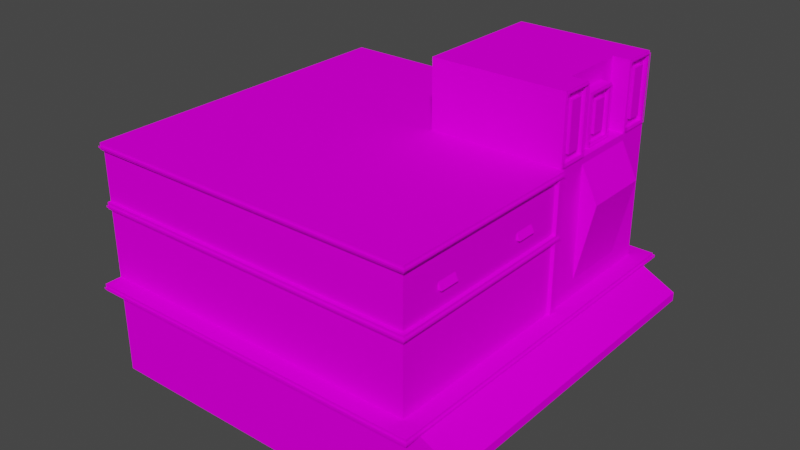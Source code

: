 # Source: house6.blend  (saved by Blender 2.92.15; exported with 4.5.12 LTS)
import bpy
from mathutils import Matrix  # noqa: F401  (used for matrix-valued properties, if any)

bpy.ops.wm.read_factory_settings(use_empty=True)
scene = bpy.context.scene
scene.name = 'Scene'

# ---- collections
col_collection = bpy.data.collections.new('Collection'); scene.collection.children.link(col_collection)

# ---- images (referenced by path relative to the original .blend; pixels are not part of the script)
import os
ASSET_DIR = os.environ.get("B2B_ASSET_DIR", "")  # directory of the original .blend (textures are referenced by path, not embedded)
HERE = os.path.dirname(os.path.abspath(__file__))  # packed textures are extracted next to this script under _unpacked/

def load_image(name, relpath, width, height, colorspace="sRGB"):
    """Load a texture the original file referenced (path relative to the .blend, or extracted next to this script)."""
    p = next((c for c in (os.path.join(HERE, relpath), os.path.join(ASSET_DIR, relpath)) if relpath and os.path.exists(c)), "")
    if p:
        img = bpy.data.images.load(p, check_existing=True)
        img.name = name
    else:  # same state as the original file: an image datablock whose file is absent (Cycles renders it pink)
        img = bpy.data.images.new(name, width, height)
        img.source = "FILE"
        img.filepath = "//" + (relpath or name)
    img.colorspace_settings.name = colorspace
    return img
img_miamiatlas_png_001 = load_image('MiamiAtlas.png.001', 'MiamiAtlas.png', 1024, 1024, 'sRGB')

# ---- materials (node trees are filled in below, after node groups)
mat_material = bpy.data.materials.new('Material')
mat_material.alpha_threshold = 0.0
mat_material.use_backface_culling = True
mat_material.use_transparent_shadow = False
mat_material.line_color = (0.0, 0.0, 0.0, 1.0)

# ---- material node trees
mat_material.use_nodes = True; mat_material.node_tree.nodes.clear()
_N = mat_material.node_tree.nodes; _L = mat_material.node_tree.links
n0 = _N.new('ShaderNodeOutputMaterial'); n0.name = 'Material Output'; n0.location = (300, 300)
n1 = _N.new('ShaderNodeBsdfPrincipled'); n1.name = 'Principled BSDF'; n1.location = (10, 300)
n1.distribution = 'GGX'
n1.subsurface_method = 'BURLEY'
n1.inputs[2].default_value = 0.4
n1.inputs[3].default_value = 1.45
n1.inputs[13].default_value = 0.0
n1.inputs[27].default_value = (0.0, 0.0, 0.0, 1.0)
n1.inputs[28].default_value = 1.0
n2 = _N.new('ShaderNodeTexImage'); n2.name = 'Image Texture'; n2.location = (-418, 190)
n2.image = img_miamiatlas_png_001
_L.new(n1.outputs[0], n0.inputs[0])
_L.new(n2.outputs[0], n1.inputs[0])
n0.is_active_output = True

# ---- world
world_world = bpy.data.worlds.new('World'); scene.world = world_world
world_world.use_nodes = True; world_world.node_tree.nodes.clear()
_N = world_world.node_tree.nodes; _L = world_world.node_tree.links
n0 = _N.new('ShaderNodeOutputWorld'); n0.name = 'World Output'; n0.location = (300, 300)
n1 = _N.new('ShaderNodeBackground'); n1.name = 'Background'; n1.location = (10, 300)
n1.inputs[0].default_value = (0.05088, 0.05088, 0.05088, 1.0)
_L.new(n1.outputs[0], n0.inputs[0])
n0.is_active_output = True
world_world.color = (0.05088, 0.05088, 0.05088)
world_world.use_sun_shadow = False
world_world.sun_shadow_jitter_overblur = 0.0

# ---- meshes
me_cube = bpy.data.meshes.new('Cube')
me_cube.from_pydata([(0.5, 0.54, 1.04), (10.5, 3.0, 10.5), (10.5, 1.377e-06, 10.5), (10.5, 3.0, 0.5), (10.5, 9.398e-07, 0.5), (10.5, 7.0, 0.5), (10.5, 7.0, 10.5), (10.5, 1.202e-06, 6.5), (10.5, 3.0, 6.5), (0.5, 0.54, 5.96), (10.5, 7.0, 6.5), (10.5, 1.071e-06, 3.5), (10.5, 3.0, 3.5), (0.5, 0.54, 3.54), (10.5, 7.0, 3.5), (0.5, 3.5, 7.5), (0.5, 6.8, 7.5), (0.5, 3.5, 9.5), (0.5, 6.8, 9.5), (0.008497, 5.761, 7.54), (0.008497, 5.761, 9.46), (0.5, 1.96, 1.04), (0.5, 7.0, 0.5), (0.5, 1.96, 5.96), (0.5, 7.0, 6.5), (0.5, 1.96, 3.54), (0.5, 7.0, 3.5), (0.5, 8.7, 10.2), (4.5, 9.0, 10.5), (4.5, 9.0, 6.5), (0.5, 8.7, 6.8), (4.5, 7.0, 6.5), (4.5, 7.0, 10.5), (0.5, 7.0, 10.5), (4.5, 9.0, 9.5), (0.5, 8.7, 9.8), (4.5, 7.0, 9.5), (0.5, 7.0, 9.5), (0.5, 8.7, 7.2), (0.5, 7.0, 7.5), (4.5, 9.0, 7.5), (4.5, 7.0, 7.5), (0.7, 8.2, 8.7), (1.0, 8.5, 9.0), (1.0, 7.0, 9.0), (0.7, 7.0, 9.0), (1.0, 8.5, 8.0), (0.7, 8.2, 8.3), (1.0, 7.0, 8.0), (0.7, 7.0, 8.0), (0.5, 3.0, 0.5), (0.5, 6.557e-08, 0.5), (0.5, 3.0, 3.5), (0.5, 1.967e-07, 3.5), (0.5, 2.8, -1.224e-07), (0.5, 3.0, -1.311e-07), (0.5, 2.8, 11.0), (0.5, 3.0, 11.0), (-2.448e-07, 2.8, -1.224e-07), (-2.623e-07, 3.0, -1.311e-07), (-2.448e-07, 2.8, 11.0), (-2.623e-07, 3.0, 11.0), (0.5, 2.8, 10.5), (0.5, 3.0, 10.5), (-2.448e-07, 2.8, 10.5), (-2.623e-07, 3.0, 10.5), (0.5, 2.8, 0.5), (-2.623e-07, 3.0, 0.5), (-2.448e-07, 2.8, 0.5), (10.5, 2.8, 0.5), (10.5, 2.8, -1.224e-07), (10.5, 3.0, -1.311e-07), (10.5, 3.0, 11.0), (10.5, 2.8, 11.0), (10.5, 2.8, 10.5), (0.4, 5.1, 0.4), (0.4, 5.3, 0.4), (0.5, 5.1, 6.3), (0.5, 5.3, 6.3), (0.4, 5.1, 6.3), (0.4, 5.3, 6.3), (0.5, 5.1, 0.5), (0.5, 5.3, 0.5), (10.5, 5.1, 0.5), (10.5, 5.1, 0.4), (10.5, 5.3, 0.4), (10.5, 5.3, 0.5), (0.4, 6.8, 0.4), (0.4, 7.0, 0.4), (0.5, 6.8, 6.3), (0.5, 7.0, 6.3), (0.4, 6.8, 6.3), (0.4, 7.0, 6.3), (0.5, 6.8, 0.5), (10.5, 6.8, 0.5), (10.5, 6.8, 0.4), (10.5, 7.0, 0.4), (0.5, 5.3, 6.5), (0.4, 5.3, 6.5), (0.4, 5.1, 6.5), (0.5, 5.1, 6.5), (0.4, 7.0, 6.5), (0.4, 6.8, 6.5), (0.5, 6.8, 6.5), (0.4, 3.0, 6.3), (0.5, 3.0, 6.3), (0.4, 3.0, 6.5), (0.5, 3.0, 6.5), (0.5, 5.027e-07, 10.5), (0.5, 3.278e-07, 6.5), (-1.0, 2.3, 10.5), (0.5, 5.8, 4.7), (0.5, 6.0, 4.7), (0.5, 5.8, 5.3), (0.5, 6.0, 5.3), (0.4, 5.8, 4.7), (0.4, 5.8, 5.3), (0.5, 5.8, 1.7), (0.5, 6.0, 1.7), (0.5, 5.8, 2.3), (0.5, 6.0, 2.3), (0.4, 5.8, 1.7), (0.4, 5.8, 2.3), (1.0, 9.0, 6.5), (1.0, 7.0, 6.5), (1.0, 7.0, 7.5), (1.0, 9.0, 7.5), (1.0, 9.0, 10.5), (1.0, 7.0, 10.5), (1.0, 7.0, 9.5), (1.0, 9.0, 9.5), (0.5, 3.5, 3.0), (0.5, 3.5, 1.0), (0.5, 5.0, 3.0), (0.5, 5.0, 1.0), (0.5, 5.0, 6.0), (0.5, 5.0, 4.0), (0.5, 3.5, 6.0), (0.5, 3.5, 4.0), (0.5, 3.5, 2.333), (0.5, 3.5, 1.667), (0.5, 5.0, 2.333), (0.5, 5.0, 1.667), (0.5, 3.5, 5.333), (0.5, 3.5, 4.667), (0.5, 5.0, 5.333), (0.5, 5.0, 4.667), (0.5, 4.65, 1.0), (0.5, 4.65, 3.0), (0.5, 4.68, 1.637), (0.5, 4.68, 2.363), (0.5, 4.65, 6.0), (0.5, 4.65, 4.0), (0.5, 4.68, 4.637), (0.5, 4.68, 5.363), (0.5, 4.97, 1.637), (0.5, 4.97, 1.03), (0.5, 4.68, 2.97), (0.5, 4.97, 2.97), (0.5, 4.68, 5.97), (0.5, 4.97, 5.97), (0.5, 4.97, 4.637), (0.5, 4.97, 4.03), (0.5, 4.68, 4.03), (0.5, 4.97, 2.363), (0.5, 4.68, 1.697), (0.5, 4.68, 2.303), (0.5, 4.97, 5.363), (0.5, 4.68, 4.697), (0.5, 4.68, 5.303), (0.5, 4.68, 1.03), (0.5, 4.97, 2.303), (0.5, 4.97, 1.697), (0.5, 4.62, 1.637), (0.5, 4.62, 2.363), (0.5, 4.97, 5.303), (0.5, 4.97, 4.697), (0.5, 4.62, 4.637), (0.5, 4.62, 5.363), (0.5, 3.53, 1.637), (0.5, 3.53, 1.03), (0.5, 4.62, 1.03), (0.5, 3.53, 4.637), (0.5, 3.53, 4.03), (0.5, 3.53, 2.97), (0.5, 3.53, 2.363), (0.5, 3.53, 5.97), (0.5, 3.53, 5.363), (0.5, 4.62, 2.97), (0.5, 4.61, 1.707), (0.5, 4.61, 2.293), (0.5, 4.62, 5.97), (0.5, 4.62, 4.03), (0.5, 4.61, 4.707), (0.5, 4.61, 5.293), (0.5, 3.54, 2.293), (0.5, 3.54, 1.707), (0.5, 3.54, 5.293), (0.5, 3.54, 4.707), (0.5, 4.65, 1.667), (0.5, 4.65, 2.333), (0.5, 4.65, 4.667), (0.5, 4.65, 5.333), (0.4915, 3.539, 9.46), (0.4915, 3.539, 7.54), (0.01789, 5.836, 9.46), (0.01789, 5.836, 7.54), (0.4821, 6.764, 9.46), (0.4821, 6.764, 7.54), (0.04208, 5.795, 7.5), (0.04208, 5.795, 9.5), (0.46, 3.872, 7.5), (0.46, 6.631, 7.5), (-5.071e-07, 5.8, 7.5), (0.46, 6.631, 9.5), (0.46, 3.872, 9.5), (-5.071e-07, 5.8, 9.5), (0.5, 1.96, 3.46), (0.5, 0.54, 3.46), (0.5, 0.5, 6.0), (0.5, 2.0, 6.0), (0.5, 2.0, 3.5), (0.5, 0.5, 3.5), (0.5, 2.0, 1.0), (0.5, 0.5, 1.0), (0.5, 2.0, 9.5), (0.5, 2.0, 7.5), (0.5, 3.119e-07, 7.5), (0.5, 3.994e-07, 9.5), (0.5, 3.557e-07, 8.5), (0.5, 2.0, 8.5), (0.5, 1.92, 8.42), (0.5, 1.92, 7.58), (0.5, 0.5, 7.58), (0.5, 0.5, 8.42), (0.5, 1.92, 9.42), (0.5, 0.5, 9.42), (0.5, 0.5, 8.58), (0.5, 1.92, 8.58), (-1.0, 2.3, 0.5), (-1.0, 2.05, 10.5), (-1.0, 2.05, 0.5), (0.5, 2.05, 10.5), (0.5, 2.05, 0.5), (0.7, 8.5, 9.0), (0.7, 8.5, 8.0), (0.7, 7.3, 8.7), (0.7, 7.3, 8.3), (0.7, 7.1, 8.1), (0.7, 7.1, 8.9), (0.7, 8.4, 8.9), (0.7, 8.4, 8.1), (0.8, 7.1, 8.1), (0.8, 7.1, 8.9), (0.8, 8.4, 8.9), (0.8, 8.4, 8.1), (0.8, 7.3, 8.3), (0.8, 7.3, 8.7), (0.8, 8.2, 8.7), (0.8, 8.2, 8.3), (0.5, 9.0, 7.5), (0.5, 9.0, 6.5), (0.5, 9.0, 10.5), (0.5, 9.0, 9.5), (0.5, 7.3, 10.2), (0.5, 7.3, 9.8), (0.5, 7.3, 7.2), (0.5, 7.3, 6.8), (0.5, 7.1, 10.4), (0.5, 7.1, 9.6), (0.5, 7.1, 7.4), (0.5, 7.1, 6.6), (0.5, 8.9, 7.4), (0.5, 8.9, 6.6), (0.5, 8.9, 10.4), (0.5, 8.9, 9.6), (0.6, 7.1, 10.4), (0.6, 7.1, 9.6), (0.6, 7.1, 7.4), (0.6, 7.1, 6.6), (0.6, 8.9, 7.4), (0.6, 8.9, 6.6), (0.6, 8.9, 10.4), (0.6, 8.9, 9.6), (0.6, 7.3, 10.2), (0.6, 7.3, 9.8), (0.6, 7.3, 7.2), (0.6, 7.3, 6.8), (0.6, 8.7, 7.2), (0.6, 8.7, 6.8), (0.6, 8.7, 10.2), (0.6, 8.7, 9.8), (-0.05, 2.87, -0.05), (-0.05, 2.93, -0.05), (-0.05, 2.87, 11.05), (-0.05, 2.93, 11.05), (10.5, 2.87, -0.05), (10.5, 2.93, -0.05), (10.5, 2.93, 11.05), (10.5, 2.87, 11.05), (0.35, 5.17, 0.35), (0.35, 5.23, 0.35), (0.35, 5.17, 6.5), (0.35, 5.23, 6.5), (10.5, 5.17, 0.35), (10.5, 5.23, 0.35), (0.35, 6.87, 0.35), (0.35, 6.93, 0.35), (0.35, 6.87, 6.5), (0.35, 6.93, 6.5), (10.5, 6.87, 0.35), (10.5, 6.93, 0.35), (0.45, 7.035, 6.535), (0.45, 7.035, 10.47), (0.45, 7.035, 9.535), (0.45, 7.035, 7.465), (0.65, 7.035, 8.965), (0.65, 7.035, 8.035), (0.65, 8.465, 8.965), (0.65, 8.465, 8.035), (0.65, 7.065, 8.065), (0.65, 7.065, 8.935), (0.65, 8.435, 8.935), (0.65, 8.435, 8.065), (0.45, 8.965, 7.465), (0.45, 8.965, 6.535), (0.45, 8.965, 10.47), (0.45, 8.965, 9.535), (0.45, 7.065, 10.43), (0.45, 7.065, 9.565), (0.45, 7.065, 7.435), (0.45, 7.065, 6.565), (0.45, 8.935, 7.435), (0.45, 8.935, 6.565), (0.45, 8.935, 10.43), (0.45, 8.935, 9.565)], [], [(12, 3, 5, 14), (51, 50, 3, 4), (7, 8, 1, 2), (218, 217, 21, 0), (2, 1, 63, 108), (26, 14, 5, 22), (107, 63, 33, 24), (63, 1, 6, 33), (3, 50, 22, 5), (154, 159, 160, 167), (33, 6, 10, 24), (234, 231, 232, 233), (11, 12, 8, 7), (1, 8, 10, 6), (4, 3, 12, 11), (150, 157, 158, 164), (24, 10, 14, 26), (9, 23, 25, 13), (8, 12, 14, 10), (215, 214, 210), (209, 212, 211), (203, 20, 19, 204), (205, 207, 208, 206), (131, 132, 50, 52), (134, 133, 26, 22), (132, 134, 22, 50), (133, 131, 52, 26), (135, 137, 107, 24), (137, 138, 52, 107), (136, 135, 24, 26), (138, 136, 26, 52), (126, 40, 29, 123), (244, 45, 44, 43), (35, 265, 264, 27), (40, 41, 31, 29), (123, 124, 24, 261), (127, 128, 32, 28), (28, 32, 36, 34), (244, 43, 46, 245), (47, 247, 246, 42), (127, 28, 34, 130), (30, 267, 266, 38), (34, 40, 126, 130), (130, 129, 37, 263), (46, 48, 49, 245), (224, 223, 50, 51), (223, 221, 52, 50), (219, 222, 53, 109), (220, 219, 109, 107), (221, 220, 107, 52), (222, 224, 51, 53), (56, 57, 61, 60), (68, 67, 59, 58), (58, 59, 55, 54), (66, 68, 58, 54), (67, 50, 55, 59), (61, 57, 63, 65), (56, 60, 64, 62), (60, 61, 65, 64), (65, 63, 50, 67), (64, 65, 67, 68), (63, 57, 72, 1), (50, 66, 69, 3), (69, 70, 71, 3), (1, 72, 73, 74), (66, 54, 70, 69), (62, 63, 1, 74), (57, 56, 73, 72), (56, 62, 74, 73), (54, 55, 71, 70), (55, 50, 3, 71), (80, 78, 82, 76), (77, 79, 75, 81), (79, 80, 76, 75), (83, 84, 85, 86), (81, 75, 84, 83), (75, 76, 85, 84), (76, 82, 86, 85), (102, 98, 97, 103), (92, 90, 22, 88), (89, 91, 87, 93), (91, 92, 88, 87), (93, 87, 95, 94), (87, 88, 96, 95), (88, 22, 5, 96), (92, 91, 102, 101), (97, 98, 99, 100), (24, 101, 102, 103), (90, 92, 101, 24), (99, 79, 104, 106), (80, 79, 99, 98), (78, 80, 91, 89), (102, 91, 80, 98), (79, 77, 105, 104), (100, 99, 106, 107), (225, 228, 108, 63), (226, 225, 63, 107), (227, 226, 107, 109), (113, 114, 116), (115, 112, 111), (113, 116, 115, 111), (116, 114, 112, 115), (119, 120, 122), (121, 118, 117), (119, 122, 121, 117), (122, 120, 118, 121), (39, 125, 126, 260), (29, 31, 124, 123), (260, 126, 123, 261), (129, 130, 126, 125), (262, 127, 130, 263), (262, 33, 128, 127), (36, 41, 40, 34), (170, 149, 155, 156), (165, 166, 171, 172), (163, 153, 161, 162), (168, 169, 175, 176), (196, 195, 190, 189), (180, 179, 173, 181), (185, 184, 188, 174), (198, 197, 194, 193), (183, 182, 177, 192), (187, 186, 191, 178), (156, 155, 142, 134), (158, 157, 148, 133), (160, 159, 151, 135), (162, 161, 146, 136), (163, 162, 136, 152), (164, 158, 133, 141), (155, 149, 199, 142), (150, 164, 141, 200), (167, 160, 135, 145), (161, 153, 201, 146), (154, 167, 145, 202), (170, 156, 134, 147), (149, 170, 147, 199), (157, 150, 200, 148), (153, 163, 152, 201), (159, 154, 202, 151), (172, 171, 141, 142), (165, 172, 142, 199), (171, 166, 200, 141), (176, 175, 145, 146), (168, 176, 146, 201), (175, 169, 202, 145), (166, 165, 199, 200), (169, 168, 201, 202), (179, 180, 132, 140), (180, 181, 147, 132), (182, 183, 138, 144), (184, 185, 139, 131), (186, 187, 143, 137), (188, 184, 131, 148), (173, 179, 140, 199), (185, 174, 200, 139), (181, 173, 199, 147), (174, 188, 148, 200), (191, 186, 137, 151), (183, 192, 152, 138), (177, 182, 144, 201), (187, 178, 202, 143), (192, 177, 201, 152), (178, 191, 151, 202), (195, 196, 140, 139), (197, 198, 144, 143), (196, 189, 199, 140), (190, 195, 139, 200), (189, 190, 200, 199), (198, 193, 201, 144), (194, 197, 143, 202), (193, 194, 202, 201), (203, 204, 15, 17), (20, 203, 17, 216), (19, 20, 216, 213), (204, 19, 213, 15), (208, 207, 18, 16), (205, 206, 213, 216), (206, 208, 16, 213), (207, 205, 216, 18), (211, 212, 16, 15), (212, 209, 213, 16), (209, 211, 15, 213), (214, 215, 17, 18), (215, 210, 216, 17), (210, 214, 18, 216), (13, 25, 221, 222), (9, 13, 222, 219), (23, 9, 219, 220), (25, 23, 220, 221), (217, 218, 222, 221), (0, 21, 223, 224), (21, 217, 221, 223), (218, 0, 224, 222), (236, 235, 238, 237), (232, 231, 230, 226), (233, 232, 226, 227), (234, 233, 227, 229), (231, 234, 229, 230), (235, 236, 228, 225), (236, 237, 229, 228), (238, 235, 225, 230), (237, 238, 230, 229), (64, 68, 239, 110), (110, 239, 241, 240), (240, 241, 243, 242), (68, 243, 241, 239), (68, 66, 243), (242, 62, 64), (110, 240, 242, 64), (94, 95, 96, 5), (250, 249, 45, 244), (251, 250, 244, 245), (249, 248, 49, 45), (248, 251, 245, 49), (246, 247, 256, 257), (47, 42, 258, 259), (250, 251, 255, 254), (251, 248, 252, 255), (257, 256, 252, 253), (258, 257, 253, 254), (259, 258, 254, 255), (256, 259, 255, 252), (247, 47, 259, 256), (249, 250, 254, 253), (42, 246, 257, 258), (248, 249, 253, 252), (273, 272, 260, 261), (274, 268, 33, 262), (275, 274, 262, 263), (268, 269, 37, 33), (269, 275, 263, 37), (272, 270, 39, 260), (270, 271, 24, 39), (271, 273, 261, 24), (274, 275, 283, 282), (264, 265, 285, 284), (268, 274, 282, 276), (267, 30, 289, 287), (272, 273, 281, 280), (38, 266, 286, 288), (273, 271, 279, 281), (265, 35, 291, 285), (284, 285, 277, 276), (286, 287, 279, 278), (289, 288, 280, 281), (290, 284, 276, 282), (291, 290, 282, 283), (285, 291, 283, 277), (288, 286, 278, 280), (287, 289, 281, 279), (266, 267, 287, 286), (269, 268, 276, 277), (30, 38, 288, 289), (271, 270, 278, 279), (275, 269, 277, 283), (27, 264, 284, 290), (270, 272, 280, 278), (35, 27, 290, 291), (294, 295, 293, 292), (295, 294, 299, 298), (292, 293, 297, 296), (302, 303, 301, 300), (300, 301, 305, 304), (308, 309, 307, 306), (306, 307, 311, 310), (322, 321, 316, 318), (323, 322, 318, 319), (321, 320, 317, 316), (320, 323, 319, 317), (333, 332, 324, 325), (334, 328, 313, 326), (335, 334, 326, 327), (328, 329, 314, 313), (329, 335, 327, 314), (332, 330, 315, 324), (330, 331, 312, 315), (331, 333, 325, 312)])
_uv = me_cube.uv_layers.new(name='UVMap')
_uv.uv.foreach_set('vector', [0.8213, 0.8453, 0.7746, 0.8453, 0.7746, 0.7831, 0.8213, 0.7831, 0.7933, 0.8453, 0.7746, 0.8453, 0.7746, 0.7831, 0.7933, 0.7831, 0.8368, 0.7831, 0.8368, 0.8297, 0.7746, 0.8297, 0.7746, 0.7831, 0.2497, 0.2493, 5.993e-05, 0.2493, 5.993e-05, 0.0002039, 0.2497, 0.0002039, 0.8368, 0.7831, 0.8368, 0.8018, 0.7746, 0.8018, 0.7746, 0.7831, 0.8928, 0.8998, 0.9763, 0.8998, 0.9763, 0.9248, 0.8928, 0.9248, 0.8394, 0.8465, 0.7748, 0.8465, 0.7748, 0.7819, 0.8394, 0.7819, 0.7746, 0.7831, 0.8368, 0.7831, 0.8368, 0.808, 0.7746, 0.808, 0.7995, 0.7831, 0.7995, 0.8453, 0.7746, 0.8453, 0.7746, 0.7831, 0.2497, 0.0001796, 0.2497, 0.2493, 3.383e-05, 0.2493, 3.38e-05, 0.0001796, 0.8928, 0.8998, 0.9763, 0.8998, 0.9763, 0.9332, 0.8928, 0.9332, 0.2497, 0.0002075, 0.2497, 0.2493, 3.275e-05, 0.2493, 3.275e-05, 0.0002075, 0.7746, 0.7831, 0.8368, 0.7831, 0.8368, 0.8453, 0.7746, 0.8453, 0.7746, 0.7831, 0.8368, 0.7831, 0.8368, 0.8453, 0.7746, 0.8453, 0.8368, 0.7831, 0.8368, 0.8453, 0.7746, 0.8453, 0.7746, 0.7831, 0.2497, 0.0001796, 0.2497, 0.2493, 3.383e-05, 0.2493, 3.409e-05, 0.0001796, 0.8928, 0.8998, 0.9763, 0.8998, 0.9763, 0.9248, 0.8928, 0.9248, 0.2497, 0.2493, 5.993e-05, 0.2493, 5.993e-05, 0.0002039, 0.2497, 0.0002039, 0.8213, 0.8453, 0.7746, 0.8453, 0.7746, 0.7831, 0.8213, 0.7831, 0.1375, 0.005494, 0.1375, 0.2396, 0.0825, 0.1686, 0.0825, 0.07643, 0.1375, 0.005494, 0.1375, 0.2396, 3.052e-05, 0.0001792, 0.2497, 0.0001792, 0.2497, 0.2494, 3.049e-05, 0.2494, 0.2497, 0.0001811, 0.2497, 0.2494, 2.98e-05, 0.2494, 2.98e-05, 0.0001812, 0.8314, 0.8223, 0.8314, 0.79, 0.8394, 0.7819, 0.8394, 0.8303, 0.8071, 0.79, 0.8071, 0.8223, 0.7748, 0.8303, 0.7748, 0.7819, 0.8314, 0.79, 0.8071, 0.79, 0.7748, 0.7819, 0.8394, 0.7819, 0.8071, 0.8223, 0.8314, 0.8223, 0.8394, 0.8303, 0.7748, 0.8303, 0.8152, 0.8142, 0.8152, 0.79, 0.8233, 0.7819, 0.8233, 0.8465, 0.8152, 0.79, 0.7829, 0.79, 0.7748, 0.7819, 0.8233, 0.7819, 0.7829, 0.8142, 0.8152, 0.8142, 0.8233, 0.8465, 0.7748, 0.8465, 0.7829, 0.79, 0.7829, 0.8142, 0.7748, 0.8465, 0.7748, 0.7819, 0.9034, 0.9265, 0.9778, 0.9265, 0.9778, 0.9052, 0.9034, 0.9052, 0.03284, 0.5351, 0.09739, 0.5351, 0.09739, 0.5222, 0.03284, 0.5222, 0.04252, 0.5319, 0.04252, 0.577, 0.05543, 0.577, 0.05543, 0.5319, 0.7754, 0.7839, 0.7754, 0.8434, 0.8052, 0.8434, 0.8052, 0.7839, 0.03284, 0.5222, 0.03284, 0.5867, 0.04897, 0.5867, 0.04897, 0.5222, 0.7748, 0.7953, 0.7748, 0.8312, 0.8377, 0.8312, 0.8377, 0.7953, 0.7754, 0.7839, 0.7754, 0.8434, 0.8052, 0.8434, 0.8052, 0.7839, 0.03284, 0.5222, 0.03284, 0.5415, 0.09739, 0.5415, 0.09739, 0.5222, 0.04575, 0.5351, 0.04575, 0.5738, 0.06296, 0.5738, 0.06296, 0.5351, 0.9678, 0.9059, 0.8934, 0.9059, 0.8934, 0.9271, 0.9678, 0.9271, 0.04252, 0.5319, 0.04252, 0.577, 0.05543, 0.577, 0.05543, 0.5319, 0.9541, 0.9338, 0.9541, 0.8994, 0.8938, 0.8994, 0.8938, 0.9338, 0.03284, 0.5222, 0.03284, 0.5867, 0.04897, 0.5867, 0.04897, 0.5222, 0.03284, 0.5351, 0.09739, 0.5351, 0.09739, 0.5222, 0.03284, 0.5222, 0.8304, 0.8356, 0.8304, 0.8027, 0.8414, 0.7807, 0.8414, 0.8466, 0.8304, 0.8027, 0.7756, 0.8027, 0.7756, 0.7807, 0.8414, 0.7807, 0.8304, 0.7917, 0.7756, 0.7917, 0.7756, 0.7807, 0.8414, 0.7807, 0.8304, 0.8246, 0.8304, 0.7917, 0.8414, 0.7807, 0.8414, 0.8466, 0.7756, 0.8246, 0.8304, 0.8246, 0.8414, 0.8466, 0.7756, 0.8466, 0.7756, 0.8356, 0.8304, 0.8356, 0.8414, 0.8466, 0.7756, 0.8466, 0.09429, 0.5529, 0.09496, 0.5529, 0.09496, 0.5545, 0.09429, 0.5545, 0.09429, 0.521, 0.09362, 0.521, 0.09362, 0.5194, 0.09429, 0.5194, 0.09563, 0.5545, 0.09496, 0.5545, 0.09496, 0.5529, 0.09563, 0.5529, 0.09027, 0.521, 0.09027, 0.5194, 0.09195, 0.5194, 0.09195, 0.521, 0.07051, 0.521, 0.06883, 0.521, 0.06883, 0.5194, 0.07051, 0.5194, 0.07051, 0.5562, 0.06883, 0.5562, 0.06883, 0.5545, 0.07051, 0.5545, 0.09195, 0.521, 0.09195, 0.5194, 0.09362, 0.5194, 0.09362, 0.521, 0.09429, 0.5562, 0.09362, 0.5562, 0.09362, 0.5545, 0.09429, 0.5545, 0.07051, 0.5545, 0.06883, 0.5545, 0.06883, 0.521, 0.07051, 0.521, 0.09429, 0.5545, 0.09362, 0.5545, 0.09362, 0.521, 0.09429, 0.521, 0.06883, 0.5545, 0.06883, 0.5562, 0.03533, 0.5562, 0.03533, 0.5545, 0.0, 0.0, 0.0, 0.0, 0.0, 0.0, 0.0, 0.0, 0.0695, 0.5596, 0.0695, 0.5579, 0.07017, 0.5579, 0.07017, 0.5596, 0.07017, 0.5562, 0.07017, 0.5579, 0.0695, 0.5579, 0.0695, 0.5562, 0.09027, 0.521, 0.09195, 0.521, 0.09195, 0.5545, 0.09027, 0.5545, 0.0, 0.0, 0.0, 0.0, 0.0, 0.0, 0.0, 0.0, 0.09496, 0.5529, 0.09429, 0.5529, 0.09429, 0.5194, 0.09496, 0.5194, 0.09195, 0.521, 0.09362, 0.521, 0.09362, 0.5545, 0.09195, 0.5545, 0.09563, 0.5529, 0.09496, 0.5529, 0.09496, 0.5194, 0.09563, 0.5194, 0.06883, 0.5194, 0.06883, 0.521, 0.03533, 0.521, 0.03533, 0.5194, 0.07551, 0.5553, 0.07551, 0.5549, 0.09551, 0.5549, 0.09551, 0.5553, 0.05517, 0.5208, 0.05517, 0.5204, 0.07516, 0.5204, 0.07516, 0.5208, 0.08275, 0.556, 0.08344, 0.556, 0.08344, 0.5759, 0.08275, 0.5759, 0.07482, 0.556, 0.07447, 0.556, 0.07447, 0.5553, 0.07482, 0.5553, 0.07516, 0.5208, 0.07551, 0.5208, 0.07551, 0.5553, 0.07516, 0.5553, 0.09654, 0.5549, 0.09585, 0.5549, 0.09585, 0.5204, 0.09654, 0.5204, 0.09585, 0.5549, 0.09551, 0.5549, 0.09551, 0.5204, 0.09585, 0.5204, 0.05482, 0.556, 0.05482, 0.5611, 0.05448, 0.5611, 0.05448, 0.556, 0.03482, 0.5553, 0.03482, 0.5549, 0.05482, 0.5549, 0.05482, 0.5553, 0.05448, 0.5897, 0.05448, 0.5901, 0.03448, 0.5901, 0.03448, 0.5897, 0.08861, 0.556, 0.0893, 0.556, 0.0893, 0.5759, 0.08861, 0.5759, 0.03448, 0.5897, 0.03413, 0.5897, 0.03413, 0.5553, 0.03448, 0.5553, 0.09723, 0.5549, 0.09654, 0.5549, 0.09654, 0.5204, 0.09723, 0.5204, 0.05517, 0.5549, 0.05482, 0.5549, 0.05482, 0.5204, 0.05517, 0.5204, 0.0893, 0.556, 0.08861, 0.556, 0.08861, 0.5553, 0.0893, 0.5553, 0.05448, 0.5611, 0.05482, 0.5611, 0.05482, 0.5618, 0.05448, 0.5618, 0.05448, 0.5553, 0.05482, 0.5553, 0.05482, 0.556, 0.05448, 0.556, 0.03482, 0.5549, 0.03482, 0.5553, 0.03413, 0.5553, 0.03413, 0.5549, 0.08275, 0.5553, 0.08275, 0.556, 0.07551, 0.556, 0.07551, 0.5553, 0.08344, 0.556, 0.08275, 0.556, 0.08275, 0.5553, 0.08344, 0.5553, 0.07516, 0.5604, 0.07482, 0.5604, 0.07482, 0.5553, 0.07516, 0.5553, 0.08861, 0.5553, 0.08861, 0.556, 0.08344, 0.556, 0.08344, 0.5553, 0.07516, 0.5553, 0.07551, 0.5553, 0.07551, 0.5625, 0.07516, 0.5625, 0.05448, 0.5618, 0.05482, 0.5618, 0.05482, 0.5691, 0.05448, 0.5691, 0.792, 0.8301, 0.8249, 0.8301, 0.8249, 0.8466, 0.7756, 0.8466, 0.792, 0.7972, 0.792, 0.8301, 0.7756, 0.8466, 0.7756, 0.7807, 0.8249, 0.7972, 0.792, 0.7972, 0.7756, 0.7807, 0.8249, 0.7807, 0.9096, 0.925, 0.9255, 0.925, 0.9096, 0.933, 0.9255, 0.925, 0.9415, 0.933, 0.9255, 0.933, 0.9415, 0.917, 0.9415, 0.925, 0.8936, 0.925, 0.8936, 0.917, 0.8936, 0.917, 0.8936, 0.8992, 0.9415, 0.8992, 0.9415, 0.917, 0.9096, 0.925, 0.9255, 0.925, 0.9096, 0.933, 0.9255, 0.925, 0.9415, 0.933, 0.9255, 0.933, 0.9415, 0.917, 0.9415, 0.925, 0.8936, 0.925, 0.8936, 0.917, 0.8936, 0.917, 0.8936, 0.8992, 0.9415, 0.8992, 0.9415, 0.917, 0.03284, 0.5867, 0.04897, 0.5867, 0.04897, 0.5222, 0.03284, 0.5222, 0.8377, 0.8312, 0.8377, 0.7953, 0.7748, 0.7953, 0.7748, 0.8312, 0.8928, 0.9265, 0.9034, 0.9265, 0.9034, 0.9052, 0.8928, 0.9052, 0.7742, 0.7822, 0.7742, 0.846, 0.838, 0.846, 0.838, 0.7822, 0.9784, 0.9059, 0.9678, 0.9059, 0.9678, 0.9271, 0.9784, 0.9271, 0.03284, 0.5222, 0.03284, 0.5867, 0.04897, 0.5867, 0.04897, 0.5222, 0.8349, 0.8434, 0.8349, 0.7839, 0.7754, 0.7839, 0.7754, 0.8434, 0.2497, 0.0001796, 0.2497, 0.2493, 3.383e-05, 0.2493, 3.38e-05, 0.0001796, 0.2497, 0.0001797, 0.2497, 0.2493, 3.383e-05, 0.2493, 3.38e-05, 0.0001796, 0.2497, 0.0001796, 0.2497, 0.2493, 3.383e-05, 0.2493, 3.38e-05, 0.0001796, 0.2497, 0.0001796, 0.2497, 0.2493, 3.383e-05, 0.2493, 3.38e-05, 0.0001796, 3.815e-05, 0.0001835, 0.2497, 0.0001835, 0.2497, 0.2494, 3.821e-05, 0.2494, 3.821e-05, 0.0001835, 0.2497, 0.0001835, 0.2497, 0.2494, 3.815e-05, 0.2494, 3.821e-05, 0.0001835, 0.2497, 0.0001835, 0.2497, 0.2494, 3.815e-05, 0.2494, 0.2497, 0.2494, 3.815e-05, 0.2494, 3.815e-05, 0.0001835, 0.2497, 0.0001835, 0.2497, 0.2494, 3.815e-05, 0.2494, 3.815e-05, 0.0001835, 0.2497, 0.0001835, 3.83e-05, 0.0001835, 0.2497, 0.0001835, 0.2497, 0.2494, 3.815e-05, 0.2494, 0.7714, 0.9141, 0.8339, 0.9141, 0.837, 0.9172, 0.7683, 0.9172, 0.8311, 0.9172, 0.7742, 0.9172, 0.7683, 0.9114, 0.837, 0.9114, 0.8318, 0.9142, 0.7739, 0.9142, 0.7679, 0.9082, 0.8378, 0.9082, 0.771, 0.9111, 0.8346, 0.9111, 0.8378, 0.9142, 0.7679, 0.9142, 0.8318, 0.9142, 0.7739, 0.9142, 0.7679, 0.9082, 0.8378, 0.9082, 0.7714, 0.9141, 0.8339, 0.9141, 0.837, 0.9172, 0.7683, 0.9172, 0.8311, 0.9172, 0.7742, 0.9172, 0.7683, 0.9114, 0.837, 0.9114, 0.8311, 0.9172, 0.7742, 0.9172, 0.7683, 0.9114, 0.837, 0.9114, 0.771, 0.9111, 0.8346, 0.9111, 0.8378, 0.9142, 0.7679, 0.9142, 0.8318, 0.9142, 0.7739, 0.9142, 0.7679, 0.9082, 0.8378, 0.9082, 0.8318, 0.9142, 0.7739, 0.9142, 0.7679, 0.9082, 0.8378, 0.9082, 0.8311, 0.9172, 0.7742, 0.9172, 0.7683, 0.9114, 0.837, 0.9114, 0.8339, 0.9172, 0.7714, 0.9172, 0.7683, 0.9141, 0.837, 0.9141, 0.8339, 0.9172, 0.7714, 0.9172, 0.7683, 0.9141, 0.837, 0.9141, 0.8346, 0.9142, 0.771, 0.9142, 0.7679, 0.9111, 0.8378, 0.9111, 0.8346, 0.9142, 0.771, 0.9142, 0.7679, 0.9111, 0.8378, 0.9111, 0.8339, 0.9172, 0.7714, 0.9172, 0.7683, 0.9141, 0.837, 0.9141, 0.8311, 0.9172, 0.7742, 0.9172, 0.7683, 0.9114, 0.837, 0.9114, 0.8311, 0.9172, 0.7742, 0.9172, 0.7683, 0.9114, 0.837, 0.9114, 0.771, 0.9111, 0.8346, 0.9111, 0.8378, 0.9142, 0.7679, 0.9142, 0.8318, 0.9142, 0.7739, 0.9142, 0.7679, 0.9082, 0.8378, 0.9082, 0.8318, 0.9142, 0.7739, 0.9142, 0.7679, 0.9082, 0.8378, 0.9082, 0.8339, 0.9172, 0.7714, 0.9172, 0.7683, 0.9141, 0.837, 0.9141, 0.8346, 0.9142, 0.771, 0.9142, 0.7679, 0.9111, 0.8378, 0.9111, 0.8339, 0.9172, 0.7714, 0.9172, 0.7683, 0.9141, 0.837, 0.9141, 0.8352, 0.9172, 0.7701, 0.9172, 0.7683, 0.9154, 0.837, 0.9154, 0.8346, 0.9142, 0.771, 0.9142, 0.7679, 0.9111, 0.8378, 0.9111, 0.8339, 0.9172, 0.7714, 0.9172, 0.7683, 0.9141, 0.837, 0.9141, 0.8346, 0.9142, 0.771, 0.9142, 0.7679, 0.9111, 0.8378, 0.9111, 0.8352, 0.9172, 0.7701, 0.9172, 0.7683, 0.9154, 0.837, 0.9154, 0.8352, 0.9172, 0.7701, 0.9172, 0.7683, 0.9154, 0.837, 0.9154, 0.8352, 0.9172, 0.7701, 0.9172, 0.7683, 0.9154, 0.837, 0.9154, 0.7714, 0.9141, 0.8339, 0.9141, 0.837, 0.9172, 0.7683, 0.9172, 0.7714, 0.9141, 0.8339, 0.9141, 0.837, 0.9172, 0.7683, 0.9172, 0.7697, 0.9124, 0.836, 0.9124, 0.8378, 0.9142, 0.7679, 0.9142, 0.7697, 0.9124, 0.836, 0.9124, 0.8378, 0.9142, 0.7679, 0.9142, 0.7697, 0.9124, 0.836, 0.9124, 0.8378, 0.9142, 0.7679, 0.9142, 0.7697, 0.9124, 0.836, 0.9124, 0.8378, 0.9142, 0.7679, 0.9142, 0.771, 0.9111, 0.8346, 0.9111, 0.8378, 0.9142, 0.7679, 0.9142, 0.771, 0.9111, 0.8346, 0.9111, 0.8378, 0.9142, 0.7679, 0.9142, 0.8329, 0.9172, 0.7724, 0.9172, 0.7683, 0.9131, 0.837, 0.9131, 0.8336, 0.9142, 0.7721, 0.9142, 0.7679, 0.91, 0.8378, 0.91, 0.7707, 0.9148, 0.8346, 0.9148, 0.837, 0.9172, 0.7683, 0.9172, 0.8346, 0.9172, 0.7707, 0.9172, 0.7683, 0.9148, 0.837, 0.9148, 0.7724, 0.9131, 0.8329, 0.9131, 0.837, 0.9172, 0.7683, 0.9172, 0.8354, 0.9142, 0.7703, 0.9142, 0.7679, 0.9118, 0.8378, 0.9118, 0.8354, 0.9142, 0.7703, 0.9142, 0.7679, 0.9118, 0.8378, 0.9118, 0.7721, 0.91, 0.8336, 0.91, 0.8378, 0.9142, 0.7679, 0.9142, 0.823, 0.9136, 0.823, 0.9052, 0.8232, 0.905, 0.8232, 0.9139, 0.8156, 0.9119, 0.823, 0.9136, 0.8232, 0.9139, 0.8155, 0.912, 0.8157, 0.9068, 0.8156, 0.9119, 0.8155, 0.912, 0.8156, 0.9067, 0.823, 0.9052, 0.8157, 0.9068, 0.8156, 0.9067, 0.8232, 0.905, 0.8121, 0.9055, 0.8121, 0.9131, 0.8119, 0.9133, 0.8119, 0.9052, 0.8154, 0.9119, 0.8155, 0.9067, 0.8156, 0.9067, 0.8155, 0.912, 0.8155, 0.9067, 0.8121, 0.9055, 0.8119, 0.9052, 0.8156, 0.9067, 0.8121, 0.9131, 0.8154, 0.9119, 0.8155, 0.912, 0.8119, 0.9133, 0.8216, 0.9052, 0.8127, 0.9054, 0.8119, 0.9052, 0.8232, 0.905, 0.8127, 0.9054, 0.8156, 0.9065, 0.8156, 0.9067, 0.8119, 0.9052, 0.8156, 0.9065, 0.8216, 0.9052, 0.8232, 0.905, 0.8156, 0.9067, 0.8127, 0.9132, 0.8216, 0.9136, 0.8232, 0.9139, 0.8119, 0.9133, 0.8216, 0.9136, 0.8155, 0.9121, 0.8155, 0.912, 0.8232, 0.9139, 0.8155, 0.9121, 0.8127, 0.9132, 0.8119, 0.9133, 0.8155, 0.912, 0.8233, 0.9131, 0.8281, 0.913, 0.8282, 0.9132, 0.8232, 0.9132, 0.8233, 0.9051, 0.8233, 0.9131, 0.8232, 0.9132, 0.8232, 0.905, 0.8281, 0.9051, 0.8233, 0.9051, 0.8232, 0.905, 0.8282, 0.905, 0.8281, 0.913, 0.8281, 0.9051, 0.8282, 0.905, 0.8282, 0.9132, 0.8281, 0.9133, 0.8233, 0.9133, 0.8232, 0.9132, 0.8282, 0.9132, 0.8233, 0.9213, 0.8281, 0.9212, 0.8282, 0.9214, 0.8232, 0.9214, 0.8281, 0.9212, 0.8281, 0.9133, 0.8282, 0.9132, 0.8282, 0.9214, 0.8233, 0.9133, 0.8233, 0.9213, 0.8232, 0.9214, 0.8232, 0.9132, 0.2497, 0.0001828, 0.2497, 0.2493, 2.438e-05, 0.2493, 2.438e-05, 0.0001828, 0.789, 0.9184, 0.8162, 0.9184, 0.8188, 0.921, 0.7864, 0.921, 0.8107, 0.921, 0.7877, 0.921, 0.7864, 0.9197, 0.8188, 0.9197, 0.8162, 0.921, 0.789, 0.921, 0.7864, 0.9048, 0.8188, 0.9048, 0.8175, 0.921, 0.7945, 0.921, 0.7864, 0.9197, 0.8188, 0.9197, 0.8175, 0.921, 0.7945, 0.921, 0.7864, 0.9197, 0.8188, 0.9197, 0.8162, 0.921, 0.789, 0.921, 0.7864, 0.9048, 0.8188, 0.9048, 0.789, 0.9184, 0.8162, 0.9184, 0.8188, 0.921, 0.7864, 0.921, 0.8107, 0.921, 0.7877, 0.921, 0.7864, 0.9197, 0.8188, 0.9197, 0.8412, 0.79, 0.7736, 0.79, 0.7736, 0.7824, 0.8412, 0.7824, 0.7736, 0.7883, 0.8412, 0.7883, 0.8412, 0.79, 0.7736, 0.79, 0.8412, 0.79, 0.7736, 0.79, 0.7736, 0.7798, 0.8412, 0.7798, 0.8091, 0.7798, 0.8126, 0.785, 0.8022, 0.785, 0.8022, 0.7832, 0.8091, 0.7798, 0.8126, 0.7798, 0.8126, 0.785, 0.8074, 0.7798, 0.8022, 0.7798, 0.8022, 0.7832, 0.8057, 0.7902, 0.8074, 0.7902, 0.8074, 0.7798, 0.8022, 0.7832, 0.07413, 0.5553, 0.07447, 0.5553, 0.07447, 0.556, 0.07413, 0.556, 0.07157, 0.5265, 0.07157, 0.5824, 0.07587, 0.5867, 0.07587, 0.5222, 0.03714, 0.5265, 0.07157, 0.5265, 0.07587, 0.5222, 0.03284, 0.5222, 0.07157, 0.5824, 0.03714, 0.5824, 0.03284, 0.5867, 0.07587, 0.5867, 0.03714, 0.5824, 0.03714, 0.5265, 0.03284, 0.5222, 0.03284, 0.5867, 0.06296, 0.5738, 0.04575, 0.5738, 0.04575, 0.5738, 0.06296, 0.5738, 0.04575, 0.5351, 0.06296, 0.5351, 0.06296, 0.5351, 0.04575, 0.5351, 0.07157, 0.5265, 0.03714, 0.5265, 0.03714, 0.5265, 0.07157, 0.5265, 0.03714, 0.5265, 0.03714, 0.5824, 0.03714, 0.5824, 0.03714, 0.5265, 0.804, 0.8333, 0.787, 0.8333, 0.7785, 0.8418, 0.8125, 0.8418, 0.804, 0.795, 0.804, 0.8333, 0.8125, 0.8418, 0.8125, 0.7865, 0.787, 0.795, 0.804, 0.795, 0.8125, 0.7865, 0.7785, 0.7865, 0.787, 0.8333, 0.787, 0.795, 0.7785, 0.7865, 0.7785, 0.8418, 0.04575, 0.5738, 0.04575, 0.5351, 0.04575, 0.5351, 0.04575, 0.5738, 0.07157, 0.5824, 0.07157, 0.5265, 0.07157, 0.5265, 0.07157, 0.5824, 0.06296, 0.5351, 0.06296, 0.5738, 0.06296, 0.5738, 0.06296, 0.5351, 0.03714, 0.5824, 0.07157, 0.5824, 0.07157, 0.5824, 0.03714, 0.5824, 0.03606, 0.5254, 0.06188, 0.5254, 0.06511, 0.5222, 0.03284, 0.5222, 0.06188, 0.5254, 0.06188, 0.5835, 0.06511, 0.5867, 0.06511, 0.5222, 0.03606, 0.5254, 0.06188, 0.5254, 0.06511, 0.5222, 0.03284, 0.5222, 0.06188, 0.5835, 0.03606, 0.5835, 0.03284, 0.5867, 0.06511, 0.5867, 0.03606, 0.5835, 0.03606, 0.5254, 0.03284, 0.5222, 0.03284, 0.5867, 0.06188, 0.5254, 0.06188, 0.5835, 0.06511, 0.5867, 0.06511, 0.5222, 0.06188, 0.5835, 0.03606, 0.5835, 0.03284, 0.5867, 0.06511, 0.5867, 0.03606, 0.5835, 0.03606, 0.5254, 0.03284, 0.5222, 0.03284, 0.5867, 0.06188, 0.5254, 0.03606, 0.5254, 0.03606, 0.5254, 0.06188, 0.5254, 0.05543, 0.577, 0.04252, 0.577, 0.04252, 0.577, 0.05543, 0.577, 0.06188, 0.5835, 0.06188, 0.5254, 0.06188, 0.5254, 0.06188, 0.5835, 0.04252, 0.577, 0.04252, 0.5319, 0.04252, 0.5319, 0.04252, 0.577, 0.06188, 0.5254, 0.03606, 0.5254, 0.03606, 0.5254, 0.06188, 0.5254, 0.05543, 0.5319, 0.05543, 0.577, 0.05543, 0.577, 0.05543, 0.5319, 0.03606, 0.5254, 0.03606, 0.5835, 0.03606, 0.5835, 0.03606, 0.5254, 0.04252, 0.577, 0.04252, 0.5319, 0.04252, 0.5319, 0.04252, 0.577, 0.7966, 0.8365, 0.7838, 0.8365, 0.7774, 0.8428, 0.8029, 0.8428, 0.7966, 0.8365, 0.7838, 0.8365, 0.7774, 0.8428, 0.8029, 0.8428, 0.7838, 0.7918, 0.7966, 0.7918, 0.8029, 0.7854, 0.7774, 0.7854, 0.7966, 0.7918, 0.7966, 0.8365, 0.8029, 0.8428, 0.8029, 0.7854, 0.7838, 0.7918, 0.7966, 0.7918, 0.8029, 0.7854, 0.7774, 0.7854, 0.7838, 0.8365, 0.7838, 0.7918, 0.7774, 0.7854, 0.7774, 0.8428, 0.7966, 0.7918, 0.7966, 0.8365, 0.8029, 0.8428, 0.8029, 0.7854, 0.7838, 0.8365, 0.7838, 0.7918, 0.7774, 0.7854, 0.7774, 0.8428, 0.05543, 0.577, 0.04252, 0.577, 0.04252, 0.577, 0.05543, 0.577, 0.03606, 0.5835, 0.06188, 0.5835, 0.06188, 0.5835, 0.03606, 0.5835, 0.04252, 0.5319, 0.05543, 0.5319, 0.05543, 0.5319, 0.04252, 0.5319, 0.03606, 0.5835, 0.06188, 0.5835, 0.06188, 0.5835, 0.03606, 0.5835, 0.03606, 0.5254, 0.03606, 0.5835, 0.03606, 0.5835, 0.03606, 0.5254, 0.05543, 0.5319, 0.05543, 0.577, 0.05543, 0.577, 0.05543, 0.5319, 0.06188, 0.5835, 0.06188, 0.5254, 0.06188, 0.5254, 0.06188, 0.5835, 0.7838, 0.7918, 0.7966, 0.7918, 0.7966, 0.7918, 0.7838, 0.7918, 0.6501, 0.08878, 0.6503, 0.08878, 0.6503, 0.09842, 0.6501, 0.09841, 0.6503, 0.0857, 0.6501, 0.0857, 0.6501, 0.07606, 0.6503, 0.07606, 0.6501, 0.1015, 0.6503, 0.1015, 0.6503, 0.1111, 0.6501, 0.1111, 0.6503, 0.07658, 0.6505, 0.07658, 0.6505, 0.08551, 0.6503, 0.08551, 0.6503, 0.08629, 0.6505, 0.08629, 0.6505, 0.09522, 0.6503, 0.09522, 0.6505, 0.07658, 0.6507, 0.07658, 0.6506, 0.08551, 0.6505, 0.08551, 0.6505, 0.08629, 0.6506, 0.08629, 0.6507, 0.09522, 0.6505, 0.09522, 0.6675, 0.09861, 0.6499, 0.09861, 0.6495, 0.09823, 0.6679, 0.09823, 0.6675, 0.1098, 0.6675, 0.09861, 0.6679, 0.09823, 0.6679, 0.1102, 0.6499, 0.09861, 0.6499, 0.1098, 0.6495, 0.1102, 0.6495, 0.09823, 0.6499, 0.1098, 0.6675, 0.1098, 0.6679, 0.1102, 0.6495, 0.1102, 0.6378, 0.09784, 0.6491, 0.09781, 0.6495, 0.09821, 0.6373, 0.09824, 0.6499, 0.07433, 0.6499, 0.09781, 0.6495, 0.09821, 0.6495, 0.07393, 0.6613, 0.07435, 0.6499, 0.07433, 0.6495, 0.07393, 0.6617, 0.07395, 0.6499, 0.09781, 0.6613, 0.09783, 0.6617, 0.09823, 0.6495, 0.09821, 0.6613, 0.09783, 0.6613, 0.07435, 0.6617, 0.07395, 0.6617, 0.09823, 0.6491, 0.09781, 0.6491, 0.07433, 0.6495, 0.07393, 0.6495, 0.09821, 0.6491, 0.07433, 0.6378, 0.07436, 0.6373, 0.07396, 0.6495, 0.07393, 0.6378, 0.07436, 0.6378, 0.09784, 0.6373, 0.09824, 0.6373, 0.07396])
me_cube.materials.append(mat_material)
me_cube.use_remesh_preserve_volume = False
me_cube.use_remesh_preserve_attributes = False
me_cube.use_mirror_vertex_groups = False
me_cube.update()

# ---- objects
ob_cube = bpy.data.objects.new('Cube', me_cube)

# ---- transforms, parenting, visibility, modifiers, constraints
ob_cube.location = (0.0, 0.0, 0.0)
ob_cube.rotation_euler = (-1.571, -3.142, 0.0)
ob_cube.lock_rotations_4d = False
ob_cube.empty_display_type = 'ARROWS'
ob_cube.lineart.crease_threshold = 0.0

# ---- collection membership
col_collection.objects.link(ob_cube)

# ---- scene / render settings (as saved in the file)
scene.frame_start = 1; scene.frame_end = 250; scene.frame_set(1)
scene.render.engine = 'BLENDER_EEVEE_NEXT'
scene.cycles.use_denoising = False
scene.cycles.samples = 128
scene.cycles.sampling_pattern = 'TABULATED_SOBOL'
scene.cycles.use_adaptive_sampling = False
scene.cycles.use_light_tree = False
scene.view_settings.view_transform = 'Filmic'
bpy.context.view_layer.update()

# ---- added for rendering (the .blend has no active camera and no usable light): camera, sun
cam_auto = bpy.data.cameras.new('AutoCamera')
cam_auto.lens = 50.0
cam_auto.sensor_width = 36.0
cam_auto.clip_end = 1000.0
ob_auto_camera = bpy.data.objects.new('AutoCamera', cam_auto)
scene.collection.objects.link(ob_auto_camera)
ob_auto_camera.location = (12.2213, -14.8655, 18.077)
ob_auto_camera.rotation_euler = (1.09748, -7.21219e-08, 0.694738)
scene.camera = ob_auto_camera
light_auto_sun = bpy.data.lights.new('AutoSun', 'SUN')
light_auto_sun.energy = 3.0
light_auto_sun.angle = 0.0523599
ob_auto_sun = bpy.data.objects.new('AutoSun', light_auto_sun)
scene.collection.objects.link(ob_auto_sun)
ob_auto_sun.rotation_euler = (0.872665, 0.174533, 0.523599)
bpy.context.view_layer.update()
